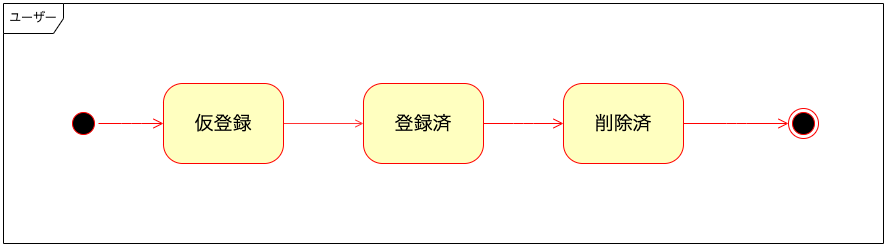

The diagram above was exported from draw.io. Its source (the exported page's mxGraphModel, read from the mxfile embedded in the PNG):
<mxGraphModel dx="1434" dy="803" grid="1" gridSize="10" guides="1" tooltips="1" connect="1" arrows="1" fold="1" page="1" pageScale="1" pageWidth="1100" pageHeight="850" background="none" math="0" shadow="0">
  <root>
    <mxCell id="0" />
    <mxCell id="1" parent="0" />
    <mxCell id="2" value="ユーザー" style="shape=umlFrame;whiteSpace=wrap;html=1;rounded=1;shadow=0;comic=0;labelBackgroundColor=none;strokeWidth=1;fontFamily=Verdana;fontSize=12;align=center;" vertex="1" parent="1">
      <mxGeometry x="80" y="600" width="880" height="240" as="geometry" />
    </mxCell>
    <mxCell id="3" style="edgeStyle=elbowEdgeStyle;html=1;labelBackgroundColor=none;endArrow=open;endSize=8;strokeColor=#ff0000;fontFamily=Verdana;fontSize=12;align=left;exitX=1;exitY=0.5;exitDx=0;exitDy=0;entryX=0;entryY=0.5;entryDx=0;entryDy=0;" edge="1" source="4" target="8" parent="1">
      <mxGeometry relative="1" as="geometry">
        <Array as="points">
          <mxPoint x="600" y="720" />
        </Array>
      </mxGeometry>
    </mxCell>
    <mxCell id="4" value="&lt;font style=&quot;font-size: 19px;&quot;&gt;登録済&lt;/font&gt;" style="rounded=1;whiteSpace=wrap;html=1;arcSize=24;fillColor=#ffffc0;strokeColor=#ff0000;shadow=0;comic=0;labelBackgroundColor=none;fontFamily=Verdana;fontSize=12;fontColor=#000000;align=center;" vertex="1" parent="1">
      <mxGeometry x="440" y="680" width="120" height="80" as="geometry" />
    </mxCell>
    <mxCell id="5" value="" style="ellipse;html=1;shape=endState;fillColor=#000000;strokeColor=#ff0000;rounded=1;shadow=0;comic=0;labelBackgroundColor=none;fontFamily=Verdana;fontSize=12;fontColor=#000000;align=center;" vertex="1" parent="1">
      <mxGeometry x="865" y="705" width="30" height="30" as="geometry" />
    </mxCell>
    <mxCell id="6" style="edgeStyle=elbowEdgeStyle;html=1;labelBackgroundColor=none;endArrow=open;endSize=8;strokeColor=#ff0000;fontFamily=Verdana;fontSize=12;align=left;entryX=0;entryY=0.5;entryDx=0;entryDy=0;" edge="1" source="7" target="11" parent="1">
      <mxGeometry relative="1" as="geometry" />
    </mxCell>
    <mxCell id="7" value="" style="ellipse;html=1;shape=startState;fillColor=#000000;strokeColor=#ff0000;rounded=1;shadow=0;comic=0;labelBackgroundColor=none;fontFamily=Verdana;fontSize=12;fontColor=#000000;align=center;direction=south;" vertex="1" parent="1">
      <mxGeometry x="145" y="705" width="30" height="30" as="geometry" />
    </mxCell>
    <mxCell id="8" value="&lt;span style=&quot;font-size: 19px;&quot;&gt;削除済&lt;br&gt;&lt;/span&gt;" style="rounded=1;whiteSpace=wrap;html=1;arcSize=24;fillColor=#ffffc0;strokeColor=#ff0000;shadow=0;comic=0;labelBackgroundColor=none;fontFamily=Verdana;fontSize=12;fontColor=#000000;align=center;" vertex="1" parent="1">
      <mxGeometry x="640" y="680" width="120" height="80" as="geometry" />
    </mxCell>
    <mxCell id="9" style="edgeStyle=elbowEdgeStyle;html=1;labelBackgroundColor=none;endArrow=open;endSize=8;strokeColor=#ff0000;fontFamily=Verdana;fontSize=12;align=left;exitX=1;exitY=0.5;exitDx=0;exitDy=0;" edge="1" source="8" target="5" parent="1">
      <mxGeometry relative="1" as="geometry">
        <mxPoint x="665" y="270" as="sourcePoint" />
      </mxGeometry>
    </mxCell>
    <mxCell id="10" style="edgeStyle=orthogonalEdgeStyle;rounded=0;orthogonalLoop=1;jettySize=auto;html=1;exitX=1;exitY=0.5;exitDx=0;exitDy=0;entryX=0;entryY=0.5;entryDx=0;entryDy=0;strokeColor=#FF3333;fontSize=19;endArrow=open;endFill=0;" edge="1" source="11" target="4" parent="1">
      <mxGeometry relative="1" as="geometry" />
    </mxCell>
    <mxCell id="11" value="&lt;font style=&quot;font-size: 19px;&quot;&gt;仮登録&lt;/font&gt;" style="rounded=1;whiteSpace=wrap;html=1;arcSize=24;fillColor=#ffffc0;strokeColor=#ff0000;shadow=0;comic=0;labelBackgroundColor=none;fontFamily=Verdana;fontSize=12;fontColor=#000000;align=center;" vertex="1" parent="1">
      <mxGeometry x="240" y="680" width="120" height="80" as="geometry" />
    </mxCell>
  </root>
</mxGraphModel>